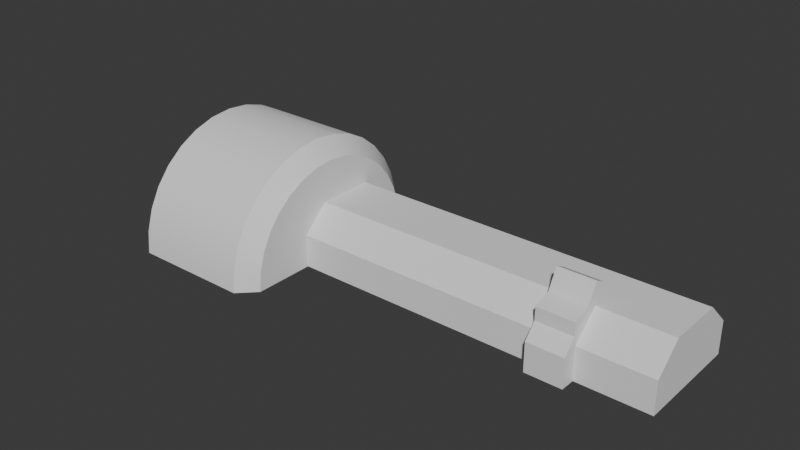 # Source: lattice-console.blend  (saved by Blender 4.3.34; exported with 4.5.12 LTS)
import bpy
from mathutils import Matrix  # noqa: F401  (used for matrix-valued properties, if any)

bpy.ops.wm.read_factory_settings(use_empty=True)
scene = bpy.context.scene
scene.name = 'Scene'

# ---- collections
col_collection = bpy.data.collections.new('Collection'); scene.collection.children.link(col_collection)

# ---- materials (node trees are filled in below, after node groups)
mat_material = bpy.data.materials.new('Material')
mat_material.alpha_threshold = 0.0
mat_material.roughness = 0.5
mat_material.line_color = (0.0, 0.0, 0.0, 1.0)

# ---- node groups
ng_smooth_by_angle = bpy.data.node_groups.new('Smooth by Angle', 'GeometryNodeTree')
_s = ng_smooth_by_angle.interface.new_socket(name='Mesh', in_out='OUTPUT', socket_type='NodeSocketGeometry')
_s = ng_smooth_by_angle.interface.new_socket(name='Mesh', in_out='INPUT', socket_type='NodeSocketGeometry')
_s = ng_smooth_by_angle.interface.new_socket(name='Angle', in_out='INPUT', socket_type='NodeSocketFloat')
_s.subtype = 'ANGLE'
_s.default_value = 0.5236
_s.min_value = 0.0
_s.max_value = 3.142
_s.description = 'Maximum face angle for smooth edges'
_s = ng_smooth_by_angle.interface.new_socket(name='Ignore Sharpness', in_out='INPUT', socket_type='NodeSocketBool')
_s.force_non_field = True
ng_smooth_by_angle.description = 'Set the sharpness of mesh edges based on the angle between the neighboring faces'
ng_smooth_by_angle.is_modifier = True
_N = ng_smooth_by_angle.nodes; _L = ng_smooth_by_angle.links
n0 = _N.new('GeometryNodeSetShadeSmooth'); n0.name = 'Set Shade Smooth'; n0.location = (120, -80)
n0.domain = 'EDGE'
n1 = _N.new('GeometryNodeSetShadeSmooth'); n1.name = 'Set Shade Smooth.001'; n1.location = (300, -80)
n2 = _N.new('NodeGroupOutput'); n2.name = 'Group Output'; n2.location = (480, -80)
n3 = _N.new('GeometryNodeInputMeshEdgeAngle'); n3.name = 'Edge Angle'; n3.location = (-440, -240)
n4 = _N.new('NodeGroupInput'); n4.name = 'Group Input'; n4.location = (-80, -80)
n5 = _N.new('GeometryNodeInputEdgeSmooth'); n5.name = 'Is Edge Smooth'; n5.location = (-260, -120)
n6 = _N.new('GeometryNodeInputShadeSmooth'); n6.name = 'Is Shade Smooth'; n6.location = (-440, -397)
n7 = _N.new('FunctionNodeCompare'); n7.name = 'Compare'; n7.location = (-260, -260)
n7.operation = 'LESS_EQUAL'
n7.inputs[6].default_value = (0.0, 0.0, 0.0, 0.0)
n7.inputs[7].default_value = (0.0, 0.0, 0.0, 0.0)
n8 = _N.new('FunctionNodeBooleanMath'); n8.name = 'Boolean Math.001'; n8.location = (-80, -260)
n9 = _N.new('NodeGroupInput'); n9.name = 'Group Input.001'; n9.location = (-440, -329)
n10 = _N.new('NodeGroupInput'); n10.name = 'Group Input.002'; n10.location = (-259, -189)
n11 = _N.new('FunctionNodeBooleanMath'); n11.name = 'Boolean Math'; n11.location = (-80, -149)
n11.operation = 'OR'
n12 = _N.new('FunctionNodeBooleanMath'); n12.name = 'Boolean Math.002'; n12.location = (-260, -380)
n12.operation = 'OR'
n13 = _N.new('NodeGroupInput'); n13.name = 'Group Input.003'; n13.location = (-440, -460)
_L.new(n3.outputs[0], n7.inputs[0])
_L.new(n1.outputs[0], n2.inputs[0])
_L.new(n9.outputs[1], n7.inputs[1])
_L.new(n7.outputs[0], n8.inputs[0])
_L.new(n4.outputs[0], n0.inputs[0])
_L.new(n0.outputs[0], n1.inputs[0])
_L.new(n8.outputs[0], n0.inputs[2])
_L.new(n10.outputs[2], n11.inputs[1])
_L.new(n5.outputs[0], n11.inputs[0])
_L.new(n11.outputs[0], n0.inputs[1])
_L.new(n13.outputs[2], n12.inputs[1])
_L.new(n6.outputs[0], n12.inputs[0])
_L.new(n12.outputs[0], n8.inputs[1])
n2.is_active_output = True

# ---- material node trees
mat_material.use_nodes = True; mat_material.node_tree.nodes.clear()
_N = mat_material.node_tree.nodes; _L = mat_material.node_tree.links
n0 = _N.new('ShaderNodeOutputMaterial'); n0.name = 'Material Output'; n0.location = (300, 300)
n1 = _N.new('ShaderNodeBsdfPrincipled'); n1.name = 'Principled BSDF'; n1.location = (10, 300)
n1.inputs[3].default_value = 1.45
_L.new(n1.outputs[0], n0.inputs[0])
n0.is_active_output = True

# ---- world
world_world = bpy.data.worlds.new('World'); scene.world = world_world
world_world.use_nodes = True; world_world.node_tree.nodes.clear()
_N = world_world.node_tree.nodes; _L = world_world.node_tree.links
n0 = _N.new('ShaderNodeOutputWorld'); n0.name = 'World Output'; n0.location = (300, 300)
n1 = _N.new('ShaderNodeBackground'); n1.name = 'Background'; n1.location = (10, 300)
n1.inputs[0].default_value = (0.05088, 0.05088, 0.05088, 1.0)
_L.new(n1.outputs[0], n0.inputs[0])
n0.is_active_output = True
world_world.color = (0.05088, 0.05088, 0.05088)
world_world.sun_shadow_jitter_overblur = 0.0

# ---- meshes
me_cube = bpy.data.meshes.new('Cube')
me_cube.from_pydata([(0.8918, 1.0, 1.407), (0.8918, 1.0, 0.004186), (0.8918, -1.0, 1.407), (0.8918, -1.0, 0.004186), (-0.8918, 1.0, 1.407), (-0.8918, 1.0, 0.004186), (-0.8918, -1.0, 1.407), (-0.8918, -1.0, 0.004186), (0.8918, 1.0, 2.07), (0.8918, -0.4145, 2.07), (-0.8918, 1.0, 2.07), (-0.8918, -0.4145, 2.07), (0.8918, 1.0, 2.699), (0.8918, -0.4145, 2.699), (-0.8918, 1.0, 2.699), (-0.8918, -0.4145, 2.699), (-0.8918, 0.2353, 0.004186), (0.8918, 0.2353, 1.407), (-0.8918, 0.2353, 1.407), (0.8918, 0.2353, 0.004186), (0.8918, 0.4592, 2.07), (-0.8918, 0.4592, 2.07), (0.8918, 0.4592, 2.977), (-0.8918, 0.4592, 2.977), (0.8918, 1.47, 3.617), (-0.8918, 1.47, 3.617), (0.8918, 0.9294, 3.894), (-0.8918, 0.9294, 3.894)], [], [(0, 4, 10, 8), (3, 2, 6, 7), (16, 18, 4, 5), (16, 19, 3, 7), (19, 17, 2, 3), (5, 4, 0, 1), (21, 11, 15, 23), (6, 2, 9, 11), (18, 6, 11, 21), (17, 0, 8, 20), (22, 23, 15, 13), (11, 9, 13, 15), (8, 10, 14, 12), (20, 8, 12, 22), (9, 20, 22, 13), (23, 22, 26, 27), (2, 17, 20, 9), (4, 18, 21, 10), (10, 21, 23, 14), (1, 0, 17, 19), (5, 1, 19, 16), (7, 6, 18, 16), (24, 25, 27, 26), (14, 23, 27, 25), (12, 14, 25, 24), (22, 12, 24, 26)])
_uv = me_cube.uv_layers.new(name='UVMap')
_uv.uv.foreach_set('vector', [0.625, 0.5, 0.625, 0.25, 0.625, 0.25, 0.625, 0.5, 0.375, 0.75, 0.625, 0.75, 0.625, 1.0, 0.375, 1.0, 0.375, 0.1544, 0.625, 0.1544, 0.625, 0.25, 0.375, 0.25, 0.125, 0.5956, 0.375, 0.5956, 0.375, 0.75, 0.125, 0.75, 0.375, 0.5956, 0.625, 0.5956, 0.625, 0.75, 0.375, 0.75, 0.375, 0.25, 0.625, 0.25, 0.625, 0.5, 0.375, 0.5, 0.625, 0.1544, 0.625, 0.0, 0.625, 0.0, 0.625, 0.1544, 0.625, 1.0, 0.625, 0.75, 0.625, 0.75, 0.625, 1.0, 0.625, 0.1544, 0.625, 0.0, 0.625, 0.0, 0.625, 0.1544, 0.625, 0.5956, 0.625, 0.5, 0.625, 0.5, 0.625, 0.5956, 0.625, 0.5956, 0.875, 0.5956, 0.875, 0.75, 0.625, 0.75, 0.625, 1.0, 0.625, 0.75, 0.625, 0.75, 0.625, 1.0, 0.625, 0.5, 0.625, 0.25, 0.625, 0.25, 0.625, 0.5, 0.625, 0.5956, 0.625, 0.5, 0.625, 0.5, 0.625, 0.5956, 0.625, 0.75, 0.625, 0.5956, 0.625, 0.5956, 0.625, 0.75, 0.875, 0.5956, 0.625, 0.5956, 0.625, 0.5956, 0.875, 0.5956, 0.625, 0.75, 0.625, 0.5956, 0.625, 0.5956, 0.625, 0.75, 0.625, 0.25, 0.625, 0.1544, 0.625, 0.1544, 0.625, 0.25, 0.625, 0.25, 0.625, 0.1544, 0.625, 0.1544, 0.625, 0.25, 0.375, 0.5, 0.625, 0.5, 0.625, 0.5956, 0.375, 0.5956, 0.125, 0.5, 0.375, 0.5, 0.375, 0.5956, 0.125, 0.5956, 0.375, 0.0, 0.625, 0.0, 0.625, 0.1544, 0.375, 0.1544, 0.625, 0.5, 0.875, 0.5, 0.875, 0.5956, 0.625, 0.5956, 0.625, 0.25, 0.625, 0.1544, 0.625, 0.1544, 0.625, 0.25, 0.625, 0.5, 0.625, 0.25, 0.625, 0.25, 0.625, 0.5, 0.625, 0.5956, 0.625, 0.5, 0.625, 0.5, 0.625, 0.5956])
me_cube.materials.append(mat_material)
me_cube.use_mirror_vertex_groups = False
me_cube.update()
me_cube_001 = bpy.data.meshes.new('Cube.001')
me_cube_001.from_pydata([(4.352, 3.31, 1.59), (4.352, 3.31, 0.01643), (4.352, -0.2893, 1.59), (4.352, -0.2893, 0.01643), (-17.99, 3.31, 1.59), (-17.99, 3.31, 0.01643), (-17.99, -0.2893, 1.59), (-17.99, -0.2893, 0.01643), (4.352, 0.9825, 2.767), (-17.99, 0.9825, 2.767), (4.352, 3.31, 2.767), (-17.99, 3.31, 2.767), (4.352, 4.986, 1.59), (4.352, 4.986, 0.01643), (-17.99, 4.986, 1.59), (-17.99, 4.986, 0.01643), (-17.99, 3.734, 2.767), (4.352, 3.734, 2.767)], [], [(10, 0, 12, 17), (5, 1, 3, 7), (3, 2, 6, 7), (1, 0, 2, 3), (5, 4, 14, 15), (7, 6, 4, 5), (10, 11, 9, 8), (6, 2, 8, 9), (4, 6, 9, 11), (2, 0, 10, 8), (12, 14, 16, 17), (15, 14, 12, 13), (1, 5, 15, 13), (4, 11, 16, 14), (0, 1, 13, 12), (11, 10, 17, 16)])
_uv = me_cube_001.uv_layers.new(name='UVMap')
_uv.uv.foreach_set('vector', [0.625, 0.75, 0.625, 0.75, 0.625, 0.75, 0.625, 0.75, 0.375, 0.25, 0.625, 0.25, 0.625, 0.5, 0.375, 0.5, 0.375, 0.5, 0.625, 0.5, 0.625, 0.75, 0.375, 0.75, 0.375, 0.75, 0.625, 0.75, 0.625, 1.0, 0.375, 1.0, 0.625, 0.75, 0.875, 0.75, 0.875, 0.75, 0.625, 0.75, 0.625, 0.5, 0.875, 0.5, 0.875, 0.75, 0.625, 0.75, 0.375, 0.0, 0.625, 0.0, 0.625, 0.25, 0.375, 0.25, 0.625, 0.75, 0.625, 0.5, 0.625, 0.5, 0.625, 0.75, 0.875, 0.75, 0.875, 0.5, 0.875, 0.5, 0.875, 0.75, 0.625, 1.0, 0.625, 0.75, 0.625, 0.75, 0.625, 1.0, 0.375, 0.75, 0.375, 0.5, 0.375, 0.5, 0.375, 0.75, 0.125, 0.5, 0.375, 0.5, 0.375, 0.75, 0.125, 0.75, 0.625, 0.25, 0.375, 0.25, 0.375, 0.25, 0.625, 0.25, 0.875, 0.75, 0.875, 0.75, 0.875, 0.75, 0.875, 0.75, 0.625, 0.75, 0.375, 0.75, 0.375, 0.75, 0.625, 0.75, 0.625, 0.0, 0.375, 0.0, 0.375, 0.0, 0.625, 0.0])
me_cube_001.update()
me_circle = bpy.data.meshes.new('Circle')
me_circle.from_pydata([(-13.13, 1.432, -2.563e-07), (-22.58, 1.432, -1.141e-07), (-19.69, -4.065, -5.313e-08), (-22.58, -1.158, -5.96e-08), (-19.69, -3.959, 1.072), (-22.58, -1.108, 0.5053), (-19.69, -3.646, 2.104), (-22.58, -0.9609, 0.9912), (-19.69, -3.138, 3.054), (-22.58, -0.7215, 1.439), (-19.69, -2.455, 3.887), (-22.58, -0.3994, 1.832), (-19.69, -1.622, 4.57), (-22.58, -0.00685, 2.154), (-19.69, -0.6713, 5.078), (-22.58, 0.441, 2.393), (-19.69, 0.3598, 5.391), (-22.58, 0.9269, 2.54), (-19.69, 1.432, 5.497), (-22.58, 1.432, 2.59), (-19.69, 2.505, 5.391), (-22.58, 1.938, 2.54), (-19.69, 3.536, 5.078), (-22.58, 2.423, 2.393), (-19.69, 4.486, 4.57), (-22.58, 2.871, 2.154), (-19.69, 5.319, 3.887), (-22.58, 3.264, 1.832), (-19.69, 6.003, 3.054), (-22.58, 3.586, 1.439), (-19.69, 6.511, 2.104), (-22.58, 3.825, 0.9912), (-19.69, 6.823, 1.072), (-22.58, 3.973, 0.5053), (-22.58, 4.022, -6.033e-08), (-19.69, 6.929, -5.262e-08), (-13.94, -3.959, 1.072), (-13.13, -3.162, 0.9139), (-13.13, -3.252, -1.59e-07), (-13.94, -4.065, -1.275e-07), (-13.94, 6.929, -1.272e-07), (-13.13, 6.117, -1.49e-07), (-13.94, 6.823, 1.072), (-13.13, 6.027, 0.9139), (-13.94, 6.511, 2.104), (-13.13, 5.76, 1.793), (-13.94, 6.003, 3.054), (-13.13, 5.327, 2.603), (-13.94, 5.319, 3.887), (-13.13, 4.745, 3.312), (-13.94, 4.486, 4.57), (-13.13, 4.035, 3.895), (-13.94, 3.536, 5.078), (-13.13, 3.225, 4.328), (-13.94, 2.505, 5.391), (-13.13, 2.346, 4.595), (-13.94, 1.432, 5.497), (-13.13, 1.432, 4.685), (-13.94, 0.3598, 5.391), (-13.13, 0.5183, 4.595), (-13.94, -0.6713, 5.078), (-13.13, -0.3605, 4.328), (-13.94, -1.622, 4.57), (-13.13, -1.17, 3.895), (-13.94, -3.646, 2.104), (-13.13, -2.896, 1.793), (-13.94, -3.138, 3.054), (-13.13, -2.463, 2.603), (-13.94, -2.455, 3.887), (-13.13, -1.88, 3.312)], [], [(1, 34, 35, 40, 41, 0), (30, 28, 46, 44), (28, 26, 48, 46), (26, 24, 50, 48), (24, 22, 52, 50), (22, 20, 54, 52), (20, 18, 56, 54), (18, 16, 58, 56), (59, 61, 0), (35, 32, 42, 40), (69, 67, 0), (67, 65, 0), (15, 1, 13), (63, 69, 0), (61, 63, 0), (57, 59, 0), (55, 57, 0), (53, 55, 0), (51, 53, 0), (49, 51, 0), (47, 49, 0), (45, 47, 0), (43, 45, 0), (41, 43, 0), (31, 1, 29), (16, 14, 60, 58), (14, 12, 62, 60), (12, 10, 68, 62), (10, 8, 66, 68), (8, 6, 64, 66), (4, 2, 39, 36), (65, 37, 0), (17, 1, 15), (37, 38, 0), (33, 1, 31), (19, 1, 17), (34, 1, 33), (21, 1, 19), (5, 1, 3), (32, 30, 44, 42), (23, 1, 21), (7, 1, 5), (25, 1, 23), (9, 1, 7), (27, 1, 25), (11, 1, 9), (29, 1, 27), (13, 1, 11), (2, 4, 5, 3), (4, 6, 7, 5), (6, 8, 9, 7), (8, 10, 11, 9), (10, 12, 13, 11), (12, 14, 15, 13), (14, 16, 17, 15), (16, 18, 19, 17), (18, 20, 21, 19), (20, 22, 23, 21), (22, 24, 25, 23), (24, 26, 27, 25), (26, 28, 29, 27), (28, 30, 31, 29), (30, 32, 33, 31), (32, 35, 34, 33), (2, 3, 1, 0, 38, 39), (43, 41, 40, 42), (45, 43, 42, 44), (47, 45, 44, 46), (49, 47, 46, 48), (51, 49, 48, 50), (53, 51, 50, 52), (55, 53, 52, 54), (57, 55, 54, 56), (59, 57, 56, 58), (61, 59, 58, 60), (63, 61, 60, 62), (69, 63, 62, 68), (67, 69, 68, 66), (65, 67, 66, 64), (37, 65, 64, 36), (38, 37, 36, 39), (6, 4, 36, 64)])
me_circle.polygons.foreach_set('use_smooth', [True] * 82)
_uv = me_circle.uv_layers.new(name='UVMap')
_uv.uv.foreach_set('vector', [0.0, 0.0, 0.0, 0.0, 0.0, 0.0, 0.0, 0.0, 0.0, 0.0, 0.0, 0.0, 0.0, 0.0, 0.0, 0.0, 0.0, 0.0, 0.0, 0.0, 0.0, 0.0, 0.0, 0.0, 0.0, 0.0, 0.0, 0.0, 0.0, 0.0, 0.0, 0.0, 0.0, 0.0, 0.0, 0.0, 0.0, 0.0, 0.0, 0.0, 0.0, 0.0, 0.0, 0.0, 0.0, 0.0, 0.0, 0.0, 0.0, 0.0, 0.0, 0.0, 0.0, 0.0, 0.0, 0.0, 0.0, 0.0, 0.0, 0.0, 0.0, 0.0, 0.0, 0.0, 0.0, 0.0, 0.0, 0.0, 0.0, 0.0, 0.0, 0.0, 0.0, 0.0, 0.0, 0.0, 0.0, 0.0, 0.0, 0.0, 0.0, 0.0, 0.0, 0.0, 0.0, 0.0, 0.0, 0.0, 0.0, 0.0, 0.0, 0.0, 0.0, 0.0, 0.0, 0.0, 0.0, 0.0, 0.0, 0.0, 0.0, 0.0, 0.0, 0.0, 0.0, 0.0, 0.0, 0.0, 0.0, 0.0, 0.0, 0.0, 0.0, 0.0, 0.0, 0.0, 0.0, 0.0, 0.0, 0.0, 0.0, 0.0, 0.0, 0.0, 0.0, 0.0, 0.0, 0.0, 0.0, 0.0, 0.0, 0.0, 0.0, 0.0, 0.0, 0.0, 0.0, 0.0, 0.0, 0.0, 0.0, 0.0, 0.0, 0.0, 0.0, 0.0, 0.0, 0.0, 0.0, 0.0, 0.0, 0.0, 0.0, 0.0, 0.0, 0.0, 0.0, 0.0, 0.0, 0.0, 0.0, 0.0, 0.0, 0.0, 0.0, 0.0, 0.0, 0.0, 0.0, 0.0, 0.0, 0.0, 0.0, 0.0, 0.0, 0.0, 0.0, 0.0, 0.0, 0.0, 0.0, 0.0, 0.0, 0.0, 0.0, 0.0, 0.0, 0.0, 0.0, 0.0, 0.0, 0.0, 0.0, 0.0, 0.0, 0.0, 0.0, 0.0, 0.0, 0.0, 0.0, 0.0, 0.0, 0.0, 0.0, 0.0, 0.0, 0.0, 0.0, 0.0, 0.0, 0.0, 0.0, 0.0, 0.0, 0.0, 0.0, 0.0, 0.0, 0.0, 0.0, 0.0, 0.0, 0.0, 0.0, 0.0, 0.0, 0.0, 0.0, 0.0, 0.0, 0.0, 0.0, 0.0, 0.0, 0.0, 0.0, 0.0, 0.0, 0.0, 0.0, 0.0, 0.0, 0.0, 0.0, 0.0, 0.0, 0.0, 0.0, 0.0, 0.0, 0.0, 0.0, 0.0, 0.0, 0.0, 0.0, 0.0, 0.0, 0.0, 0.0, 0.0, 0.0, 0.0, 0.0, 0.0, 0.0, 0.0, 0.0, 0.0, 0.0, 0.0, 0.0, 0.0, 0.0, 0.0, 0.0, 0.0, 0.0, 0.0, 0.0, 0.0, 0.0, 0.0, 0.0, 0.0, 0.0, 0.0, 0.0, 0.0, 0.0, 0.0, 0.0, 0.0, 0.0, 0.0, 0.0, 0.0, 0.0, 0.0, 0.0, 0.0, 0.0, 0.0, 0.0, 0.0, 0.0, 0.0, 0.0, 0.0, 0.0, 0.0, 0.0, 0.0, 0.0, 0.0, 0.0, 0.0, 0.0, 0.0, 0.0, 0.0, 0.0, 0.0, 0.0, 0.0, 0.0, 0.0, 0.0, 0.0, 0.0, 0.0, 0.0, 0.0, 0.0, 0.0, 0.0, 0.0, 0.0, 0.0, 0.0, 0.0, 0.0, 0.0, 0.0, 0.0, 0.0, 0.0, 0.0, 0.0, 0.0, 0.0, 0.0, 0.0, 0.0, 0.0, 0.0, 0.0, 0.0, 0.0, 0.0, 0.0, 0.0, 0.0, 0.0, 0.0, 0.0, 0.0, 0.0, 0.0, 0.0, 0.0, 0.0, 0.0, 0.0, 0.0, 0.0, 0.0, 0.0, 0.0, 0.0, 0.0, 0.0, 0.0, 0.0, 0.0, 0.0, 0.0, 0.0, 0.0, 0.0, 0.0, 0.0, 0.0, 0.0, 0.0, 0.0, 0.0, 0.0, 0.0, 0.0, 0.0, 0.0, 0.0, 0.0, 0.0, 0.0, 0.0, 0.0, 0.0, 0.0, 0.0, 0.0, 0.0, 0.0, 0.0, 0.0, 0.0, 0.0, 0.0, 0.0, 0.0, 0.0, 0.0, 0.0, 0.0, 0.0, 0.0, 0.0, 0.0, 0.0, 0.0, 0.0, 0.0, 0.0, 0.0, 0.0, 0.0, 0.0, 0.0, 0.0, 0.0, 0.0, 0.0, 0.0, 0.0, 0.0, 0.0, 0.0, 0.0, 0.0, 0.0, 0.0, 0.0, 0.0, 0.0, 0.0, 0.0, 0.0, 0.0, 0.0, 0.0, 0.0, 0.0, 0.0, 0.0, 0.0, 0.0, 0.0, 0.0, 0.0, 0.0, 0.0, 0.0, 0.0, 0.0, 0.0, 0.0, 0.0, 0.0, 0.0, 0.0, 0.0, 0.0, 0.0, 0.0, 0.0, 0.0, 0.0, 0.0, 0.0, 0.0, 0.0, 0.0, 0.0, 0.0, 0.0, 0.0, 0.0, 0.0, 0.0, 0.0, 0.0, 0.0, 0.0, 0.0, 0.0, 0.0, 0.0, 0.0, 0.0, 0.0, 0.0, 0.0, 0.0, 0.0, 0.0, 0.0, 0.0, 0.0, 0.0, 0.0, 0.0, 0.0, 0.0, 0.0, 0.0, 0.0, 0.0, 0.0, 0.0, 0.0, 0.0, 0.0, 0.0, 0.0, 0.0, 0.0, 0.0, 0.0, 0.0, 0.0, 0.0, 0.0, 0.0, 0.0, 0.0, 0.0, 0.0, 0.0, 0.0, 0.0, 0.0, 0.0, 0.0, 0.0, 0.0, 0.0, 0.0, 0.0, 0.0, 0.0, 0.0, 0.0, 0.0, 0.0, 0.0, 0.0, 0.0, 0.0, 0.0, 0.0, 0.0, 0.0, 0.0, 0.0, 0.0, 0.0, 0.0, 0.0, 0.0, 0.0, 0.0, 0.0, 0.0, 0.0, 0.0, 0.0, 0.0, 0.0, 0.0, 0.0, 0.0, 0.0, 0.0, 0.0, 0.0, 0.0, 0.0, 0.0])
me_circle.update()

# ---- objects
ob_latticeconsole = bpy.data.objects.new('LatticeConsole', me_cube)
ob_latticeconsoleb = bpy.data.objects.new('LatticeConsoleB', me_cube_001)
ob_circle = bpy.data.objects.new('Circle', me_circle)

# ---- transforms, parenting, visibility, modifiers, constraints
ob_latticeconsole.location = (0.0, 0.0, 0.0)
ob_latticeconsole.lock_rotations_4d = False
ob_latticeconsole.empty_display_type = 'ARROWS'
ob_latticeconsole.lineart.crease_threshold = 0.0
ob_latticeconsoleb.location = (0.0, 5.96e-08, 0.0)
ob_circle.location = (0.0, 0.0, 0.0)
_m = ob_circle.modifiers.new('Smooth by Angle', 'NODES')
_m.node_group = ng_smooth_by_angle
_m.use_pin_to_last = True
_m.show_group_selector = False

# ---- collection membership
col_collection.objects.link(ob_latticeconsole)
col_collection.objects.link(ob_latticeconsoleb)
col_collection.objects.link(ob_circle)

# ---- scene / render settings (as saved in the file)
scene.frame_start = 1; scene.frame_end = 250; scene.frame_set(1)
scene.render.engine = 'BLENDER_EEVEE_NEXT'
bpy.context.view_layer.update()

# ---- added for rendering (the .blend has no active camera and no usable light): camera, sun
cam_auto = bpy.data.cameras.new('AutoCamera')
cam_auto.lens = 50.0
cam_auto.sensor_width = 36.0
cam_auto.clip_end = 1000.0
ob_auto_camera = bpy.data.objects.new('AutoCamera', cam_auto)
scene.collection.objects.link(ob_auto_camera)
ob_auto_camera.location = (18.2761, -31.4361, 24.6606)
ob_auto_camera.rotation_euler = (1.09748, -7.21219e-08, 0.694738)
scene.camera = ob_auto_camera
light_auto_sun = bpy.data.lights.new('AutoSun', 'SUN')
light_auto_sun.energy = 3.0
light_auto_sun.angle = 0.0523599
ob_auto_sun = bpy.data.objects.new('AutoSun', light_auto_sun)
scene.collection.objects.link(ob_auto_sun)
ob_auto_sun.rotation_euler = (0.872665, 0.174533, 0.523599)
bpy.context.view_layer.update()
